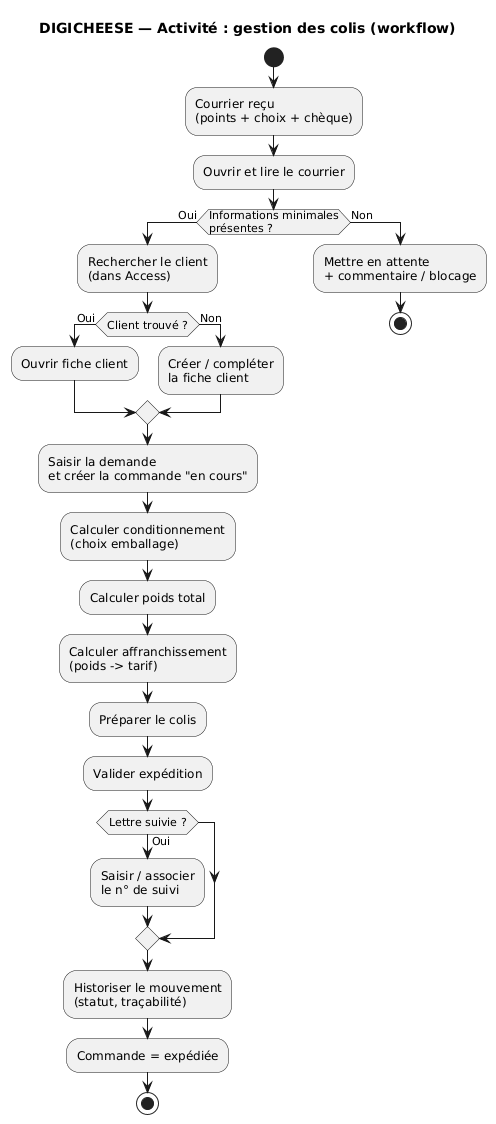

The diagram above was rendered by PlantUML. Its source (embedded in the PNG):
@startuml
title DIGICHEESE — Activité : gestion des colis (workflow)
skinparam shadowing false

start

:Courrier reçu\n(points + choix + chèque);
:Ouvrir et lire le courrier;

if (Informations minimales\nprésentes ?) then (Oui)
  :Rechercher le client\n(dans Access);

  if (Client trouvé ?) then (Oui)
    :Ouvrir fiche client;
  else (Non)
    :Créer / compléter\nla fiche client;
  endif

  :Saisir la demande\net créer la commande "en cours";

  :Calculer conditionnement\n(choix emballage);
  :Calculer poids total;
  :Calculer affranchissement\n(poids -> tarif);

  :Préparer le colis;
  :Valider expédition;

  if (Lettre suivie ?) then (Oui)
    :Saisir / associer\nle n° de suivi;
  endif

  :Historiser le mouvement\n(statut, traçabilité);
  :Commande = expédiée;
  stop

else (Non)
  :Mettre en attente\n+ commentaire / blocage;
  stop
endif
@enduml